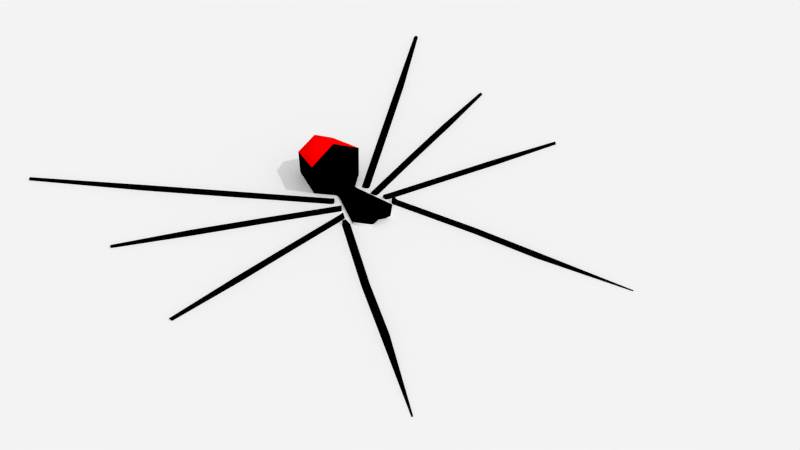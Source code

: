 # Source: spider.blend  (saved by Blender 3.3.6; exported with 4.5.12 LTS)
import bpy
from mathutils import Matrix  # noqa: F401  (used for matrix-valued properties, if any)

bpy.ops.wm.read_factory_settings(use_empty=True)
scene = bpy.context.scene
scene.name = 'Scene'

# ---- collections
col_spider = bpy.data.collections.new('spider'); scene.collection.children.link(col_spider)

# ---- materials (node trees are filled in below, after node groups)
mat_spider = bpy.data.materials.new('spider')
mat_spider.alpha_threshold = 0.0
mat_spider.diffuse_color = (1.0, 0.0, 0.0, 1.0)
mat_spider.roughness = 0.5
mat_spider.line_color = (0.0, 0.0, 0.0, 1.0)
mat_spider_legs = bpy.data.materials.new('spider.legs')
mat_spider_legs.alpha_threshold = 0.0
mat_spider_legs.diffuse_color = (0.0, 0.0, 0.0, 1.0)
mat_spider_legs.roughness = 0.5
mat_spider_legs.line_color = (0.0, 0.0, 0.0, 1.0)
mat_spider_tee = bpy.data.materials.new('spider.tee')
mat_spider_tee.alpha_threshold = 0.0
mat_spider_tee.roughness = 0.5
mat_spider_tee.line_color = (0.0, 0.0, 0.0, 1.0)

# ---- material node trees

# ---- world
world_world = bpy.data.worlds.new('World'); scene.world = world_world
world_world.color = (0.8829, 0.8829, 0.8829)
world_world.use_sun_shadow = False
world_world.sun_shadow_jitter_overblur = 0.0
world_world.cycles.sampling_method = 'NONE'
world_world.cycles.sample_map_resolution = 256

# ---- cameras
cam_camera = bpy.data.cameras.new('Camera')

# ---- lights
light_sun = bpy.data.lights.new('Sun', 'SUN')
light_sun.transmission_factor = 0.0
light_sun.energy = 1.0
light_sun.shadow_soft_size = 0.125

# ---- meshes
me_plane = bpy.data.meshes.new('Plane')
me_plane.from_pydata([(-2.0, -2.0, 0.0), (2.0, -2.0, 0.0), (-2.0, 2.0, 0.0), (2.0, 2.0, 0.0)], [], [(0, 1, 3, 2)])
_uv = me_plane.uv_layers.new(name='UVMap')
_uv.uv.foreach_set('vector', [0.0, 0.0, 1.0, 0.0, 1.0, 1.0, 0.0, 1.0])
me_plane.use_remesh_fix_poles = True
me_plane.use_remesh_preserve_attributes = False
me_plane.use_mirror_vertex_groups = False
me_plane.update()
me_cylinder_003 = bpy.data.meshes.new('Cylinder.003')
me_cylinder_003.from_pydata([(-0.01732, 0.04326, 0.01156), (-0.01732, 0.04326, -0.01366), (-0.03778, -0.02486, 0.01156), (-0.03778, -0.02486, -0.001114), (-0.01732, 0.04939, 0.01156), (-0.01732, 0.04939, -0.01366), (-0.03385, 0.04166, 0.01466), (-0.03742, 0.03616, 0.008097), (-0.1697, 0.1582, 0.008097), (-0.1652, 0.1631, 0.01466), (-0.04494, 0.07639, 0.05939), (-0.0436, 0.0751, 0.007676), (-0.02941, 0.03833, 0.01466), (-0.03345, 0.03427, 0.008097), (-0.02756, 0.04456, 0.008097), (-0.02941, 0.03833, 0.001536), (-0.03027, 0.04717, 0.008097), (-0.03385, 0.04166, 0.001536), (-0.1652, 0.1631, 0.001536), (-0.1608, 0.1679, 0.008097), (-0.2608, 0.2425, 0.008097), (-0.2564, 0.2473, 0.01466), (-0.2564, 0.2473, 0.001536), (-0.252, 0.2522, 0.008097), (-0.3898, 0.3787, 0.008097), (-0.3928, 0.3762, 0.00424), (-0.3928, 0.3762, 0.01195), (-0.3957, 0.3737, 0.008097), (-0.03244, 0.1326, 0.01155), (-0.03345, 0.1336, 0.05183), (-0.145, 0.06921, 0.008097), (-0.1473, 0.06305, 0.001536), (-0.03637, 0.01932, 0.001536), (-0.03413, 0.02548, 0.008097), (-0.2481, 0.1087, 0.008097), (-0.2504, 0.1025, 0.001536), (-0.2504, 0.1025, 0.01466), (-0.2526, 0.09637, 0.008097), (-0.03016, 0.01712, 0.001536), (-0.02901, 0.0231, 0.008097), (-0.0335, 0.01222, 0.008097), (-0.03016, 0.01712, 0.01466), (-0.1473, 0.06305, 0.01466), (-0.1495, 0.05688, 0.008097), (-0.03862, 0.01315, 0.008097), (-0.03637, 0.01932, 0.01466), (-0.3636, 0.1414, 0.008097), (-0.3624, 0.1447, 0.01157), (-0.3624, 0.1447, 0.004627), (-0.3612, 0.1479, 0.008097), (-0.3648, -0.04453, 0.008097), (-0.3642, -0.04825, 0.004327), (-0.3642, -0.04825, 0.01187), (-0.3636, -0.05197, 0.008097), (-0.04495, -0.0008628, 0.01466), (-0.04389, -0.007337, 0.008097), (-0.1528, -0.02329, 0.008097), (-0.1538, -0.01682, 0.01466), (-0.03858, 0.0008422, 0.01466), (-0.03994, -0.005577, 0.008097), (-0.04104, 0.005083, 0.008097), (-0.03858, 0.0008422, 0.001536), (-0.2444, -0.03712, 0.008097), (-0.2454, -0.03065, 0.01466), (-0.2454, -0.03065, 0.001536), (-0.2465, -0.02417, 0.008097), (-0.04601, 0.005612, 0.008097), (-0.04495, -0.0008628, 0.001536), (-0.1538, -0.01682, 0.001536), (-0.1549, -0.01034, 0.008097), (-0.05354, -0.01722, 0.008097), (-0.04757, -0.01993, 0.001536), (-0.1036, -0.1498, 0.001536), (-0.1096, -0.1471, 0.008097), (-0.1475, -0.2461, 0.008097), (-0.1416, -0.2488, 0.001536), (-0.1416, -0.2488, 0.01466), (-0.1356, -0.2515, 0.008097), (-0.04495, -0.01495, 0.001536), (-0.05084, -0.01474, 0.01466), (-0.04138, -0.01998, 0.008097), (-0.04495, -0.01495, 0.01466), (-0.1036, -0.1498, 0.01466), (-0.09761, -0.1525, 0.008097), (-0.04159, -0.02265, 0.008097), (-0.04757, -0.01993, 0.01466), (-0.1993, -0.3883, 0.008097), (-0.2005, -0.3877, 0.009424), (-0.2005, -0.3877, 0.006769), (-0.2017, -0.3872, 0.008097), (-0.01818, -0.04604, 0.01156), (-0.02544, -0.08361, -0.02971), (9.962e-06, 0.1494, 0.02855), (0.01733, 0.04326, 0.01156), (9.962e-06, 0.1504, 0.02966), (9.953e-06, 0.04326, 0.02417), (9.962e-06, 0.1504, 0.02522), (9.953e-06, 0.04326, -0.02627), (9.962e-06, 0.1494, 0.02633), (0.01733, 0.04326, -0.01366), (0.0378, -0.02486, 0.01156), (9.946e-06, -0.03549, 0.02417), (9.946e-06, -0.03549, -0.008437), (0.0378, -0.02486, -0.001114), (0.01733, 0.04939, 0.01156), (9.953e-06, 0.04939, 0.02417), (9.953e-06, 0.04939, -0.02627), (0.01733, 0.04939, -0.01366), (0.03385, 0.04166, 0.01466), (0.03742, 0.03616, 0.008097), (0.1697, 0.1582, 0.008097), (0.1652, 0.1631, 0.01466), (0.04494, 0.07639, 0.05939), (0.0436, 0.0751, 0.007676), (9.956e-06, 0.08159, -0.0245), (9.956e-06, 0.08159, 0.08276), (0.02976, 0.03843, 0.01466), (0.03392, 0.03507, 0.008097), (0.02772, 0.04467, 0.008097), (0.02976, 0.03843, 0.001536), (0.03027, 0.04717, 0.008097), (0.03385, 0.04166, 0.001536), (0.1652, 0.1631, 0.001536), (0.1608, 0.1679, 0.008097), (0.2608, 0.2425, 0.008097), (0.2564, 0.2473, 0.01466), (0.2564, 0.2473, 0.001536), (0.252, 0.2522, 0.008097), (0.3898, 0.3787, 0.008097), (0.3928, 0.3762, 0.00424), (0.3928, 0.3762, 0.01195), (0.3957, 0.3737, 0.008097), (9.961e-06, 0.1357, 0.0701), (9.961e-06, 0.1357, -0.01334), (0.03246, 0.1326, 0.01155), (0.03347, 0.1336, 0.05183), (0.145, 0.06921, 0.008097), (0.1473, 0.06305, 0.001536), (0.03637, 0.01932, 0.001536), (0.03413, 0.02548, 0.008097), (0.2481, 0.1087, 0.008097), (0.2504, 0.1025, 0.001536), (0.2504, 0.1025, 0.01466), (0.2526, 0.09637, 0.008097), (0.03016, 0.01712, 0.001536), (0.02901, 0.0231, 0.008097), (0.0335, 0.01222, 0.008097), (0.03016, 0.01712, 0.01466), (0.1473, 0.06305, 0.01466), (0.1495, 0.05688, 0.008097), (0.03862, 0.01315, 0.008097), (0.03637, 0.01932, 0.01466), (0.3636, 0.1414, 0.008097), (0.3624, 0.1447, 0.01157), (0.3624, 0.1447, 0.004627), (0.3612, 0.1479, 0.008097), (0.3648, -0.04453, 0.008097), (0.3642, -0.04825, 0.004327), (0.3642, -0.04825, 0.01187), (0.3636, -0.05197, 0.008097), (0.04495, -0.0008628, 0.01466), (0.04389, -0.007337, 0.008097), (0.1528, -0.02329, 0.008097), (0.1538, -0.01682, 0.01466), (0.03858, 0.0008422, 0.01466), (0.03994, -0.005577, 0.008097), (0.04104, 0.005083, 0.008097), (0.03858, 0.0008422, 0.001536), (0.2444, -0.03712, 0.008097), (0.2454, -0.03065, 0.01466), (0.2454, -0.03065, 0.001536), (0.2465, -0.02417, 0.008097), (0.04601, 0.005612, 0.008097), (0.04495, -0.0008628, 0.001536), (0.1538, -0.01682, 0.001536), (0.1549, -0.01034, 0.008097), (0.05354, -0.01722, 0.008097), (0.04757, -0.01993, 0.001536), (0.1036, -0.1498, 0.001536), (0.1096, -0.1471, 0.008097), (0.1475, -0.2461, 0.008097), (0.1416, -0.2488, 0.001536), (0.1416, -0.2488, 0.01466), (0.1356, -0.2515, 0.008097), (0.0449, -0.01328, 0.001536), (0.04997, -0.01291, 0.01466), (0.04062, -0.01896, 0.008097), (0.0449, -0.01328, 0.01466), (0.1036, -0.1498, 0.01466), (0.09761, -0.1525, 0.008097), (0.04159, -0.02265, 0.008097), (0.04757, -0.01993, 0.01466), (0.1993, -0.3883, 0.008097), (0.2005, -0.3877, 0.009424), (0.2005, -0.3877, 0.006769), (0.2017, -0.3872, 0.008097), (0.0182, -0.04604, 0.01156), (9.945e-06, -0.03912, 0.02417), (9.945e-06, -0.03912, 0.002564), (0.02546, -0.08361, -0.02971)], [], [(4, 0, 95, 105), (5, 1, 0, 4), (106, 97, 1, 5), (95, 0, 2, 101), (0, 1, 3, 2), (1, 97, 102, 3), (10, 4, 105, 115), (11, 5, 4, 10), (114, 106, 5, 11), (9, 6, 16, 19), (28, 11, 10, 29), (29, 10, 115, 132), (133, 114, 11, 28), (9, 19, 23, 21), (7, 8, 18, 17), (16, 6, 12, 14), (9, 8, 7, 6), (16, 17, 18, 19), (12, 13, 15, 14), (7, 17, 15, 13), (17, 16, 14, 15), (6, 7, 13, 12), (22, 20, 27, 25), (18, 8, 20, 22), (19, 18, 22, 23), (8, 9, 21, 20), (27, 26, 24, 25), (20, 21, 26, 27), (23, 22, 25, 24), (21, 23, 24, 26), (98, 28, 29, 92), (92, 29, 132, 94), (96, 133, 28, 98), (44, 43, 31, 32), (33, 45, 41, 39), (42, 30, 34, 36), (42, 45, 33, 30), (42, 43, 44, 45), (33, 32, 31, 30), (41, 40, 38, 39), (44, 32, 38, 40), (32, 33, 39, 38), (45, 44, 40, 41), (35, 37, 46, 48), (31, 43, 37, 35), (30, 31, 35, 34), (43, 42, 36, 37), (46, 47, 49, 48), (37, 36, 47, 46), (34, 35, 48, 49), (36, 34, 49, 47), (63, 65, 50, 52), (65, 64, 51, 50), (62, 63, 52, 53), (53, 52, 50, 51), (56, 57, 63, 62), (69, 68, 64, 65), (68, 56, 62, 64), (64, 62, 53, 51), (54, 55, 59, 58), (67, 66, 60, 61), (55, 67, 61, 59), (58, 59, 61, 60), (66, 67, 68, 69), (57, 56, 55, 54), (57, 54, 66, 69), (57, 69, 65, 63), (66, 54, 58, 60), (55, 56, 68, 67), (84, 83, 72, 71), (70, 85, 81, 79), (82, 73, 74, 76), (82, 85, 70, 73), (82, 83, 84, 85), (70, 71, 72, 73), (81, 80, 78, 79), (84, 71, 78, 80), (71, 70, 79, 78), (85, 84, 80, 81), (75, 77, 86, 88), (72, 83, 77, 75), (73, 72, 75, 74), (83, 82, 76, 77), (86, 87, 89, 88), (77, 76, 87, 86), (74, 75, 88, 89), (76, 74, 89, 87), (2, 3, 91, 90), (101, 2, 90, 197), (3, 102, 198, 91), (104, 105, 95, 93), (107, 104, 93, 99), (106, 107, 99, 97), (95, 101, 100, 93), (93, 100, 103, 99), (99, 103, 102, 97), (112, 115, 105, 104), (113, 112, 104, 107), (114, 113, 107, 106), (111, 123, 120, 108), (134, 135, 112, 113), (135, 132, 115, 112), (133, 134, 113, 114), (111, 125, 127, 123), (109, 121, 122, 110), (120, 118, 116, 108), (111, 108, 109, 110), (120, 123, 122, 121), (116, 118, 119, 117), (109, 117, 119, 121), (121, 119, 118, 120), (108, 116, 117, 109), (126, 129, 131, 124), (122, 126, 124, 110), (123, 127, 126, 122), (110, 124, 125, 111), (131, 129, 128, 130), (124, 131, 130, 125), (127, 128, 129, 126), (125, 130, 128, 127), (98, 92, 135, 134), (92, 94, 132, 135), (96, 98, 134, 133), (150, 138, 137, 149), (139, 145, 147, 151), (148, 142, 140, 136), (148, 136, 139, 151), (148, 151, 150, 149), (139, 136, 137, 138), (147, 145, 144, 146), (150, 146, 144, 138), (138, 144, 145, 139), (151, 147, 146, 150), (141, 154, 152, 143), (137, 141, 143, 149), (136, 140, 141, 137), (149, 143, 142, 148), (152, 154, 155, 153), (143, 152, 153, 142), (140, 155, 154, 141), (142, 153, 155, 140), (169, 158, 156, 171), (171, 156, 157, 170), (168, 159, 158, 169), (159, 157, 156, 158), (162, 168, 169, 163), (175, 171, 170, 174), (174, 170, 168, 162), (170, 157, 159, 168), (160, 164, 165, 161), (173, 167, 166, 172), (161, 165, 167, 173), (164, 166, 167, 165), (172, 175, 174, 173), (163, 160, 161, 162), (163, 175, 172, 160), (163, 169, 171, 175), (172, 166, 164, 160), (161, 173, 174, 162), (190, 177, 178, 189), (176, 185, 187, 191), (188, 182, 180, 179), (188, 179, 176, 191), (188, 191, 190, 189), (176, 179, 178, 177), (187, 185, 184, 186), (190, 186, 184, 177), (177, 184, 185, 176), (191, 187, 186, 190), (181, 194, 192, 183), (178, 181, 183, 189), (179, 180, 181, 178), (189, 183, 182, 188), (192, 194, 195, 193), (183, 192, 193, 182), (180, 195, 194, 181), (182, 193, 195, 180), (100, 196, 199, 103), (101, 197, 196, 100), (103, 199, 198, 102), (91, 198, 90), (199, 196, 198), (196, 197, 198), (90, 198, 197)])
me_cylinder_003.polygons.foreach_set('use_smooth', [True] * 184)
me_cylinder_003.polygons.foreach_set('material_index', [1, 1, 1, 1, 1, 1, 1, 1, 1, 1, 1, 0, 1, 1, 1, 1, 1, 1, 1, 1, 1, 1, 1, 1, 1, 1, 1, 1, 1, 1, 1, 1, 1, 1, 1, 1, 1, 1, 1, 1, 1, 1, 1, 1, 1, 1, 1, 1, 1, 1, 1, 1, 1, 1, 1, 1, 1, 1, 1, 1, 1, 1, 1, 1, 1, 1, 1, 1, 1, 1, 1, 1, 1, 1, 1, 1, 1, 1, 1, 1, 1, 1, 1, 1, 1, 1, 1, 2, 1, 2, 1, 1, 1, 1, 1, 1, 1, 1, 1, 1, 1, 0, 1, 1, 1, 1, 1, 1, 1, 1, 1, 1, 1, 1, 1, 1, 1, 1, 1, 1, 1, 1, 1, 1, 1, 1, 1, 1, 1, 1, 1, 1, 1, 1, 1, 1, 1, 1, 1, 1, 1, 1, 1, 1, 1, 1, 1, 1, 1, 1, 1, 1, 1, 1, 1, 1, 1, 1, 1, 1, 1, 1, 1, 1, 1, 1, 1, 1, 1, 1, 1, 1, 1, 1, 1, 1, 1, 2, 1, 2, 2, 2, 1, 1])
me_cylinder_003.materials.append(mat_spider)
me_cylinder_003.materials.append(mat_spider_legs)
me_cylinder_003.materials.append(mat_spider_tee)
me_cylinder_003.use_remesh_preserve_volume = False
me_cylinder_003.use_remesh_preserve_attributes = False
me_cylinder_003.use_mirror_x = True
me_cylinder_003.update()
arm_armature = bpy.data.armatures.new('Armature')  # bones are not reproduced

# ---- objects
ob_plane = bpy.data.objects.new('Plane', me_plane)
ob_sun = bpy.data.objects.new('Sun', light_sun)
ob_camera = bpy.data.objects.new('Camera', cam_camera)
ob_armature_spider_001 = bpy.data.objects.new('Armature.spider.001', arm_armature)
ob_spider_001 = bpy.data.objects.new('spider.001', me_cylinder_003)

# ---- transforms, parenting, visibility, modifiers, constraints
ob_plane.location = (0.0, 0.0, 0.0)
ob_plane.lineart.crease_threshold = 0.0
ob_sun.location = (0.0, 0.0, 0.8448)
ob_sun.rotation_euler = (0.5236, 0.5236, 0.0)
ob_sun.lineart.crease_threshold = 0.0
ob_camera.location = (-0.7896, -1.122, 1.08)
ob_camera.rotation_euler = (0.8884, -0.01199, -0.6443)
ob_camera.lineart.crease_threshold = 0.0
ob_armature_spider_001.location = (0.0, 0.07187, 0.0)
ob_armature_spider_001.show_in_front = True
ob_armature_spider_001.lineart.crease_threshold = 0.0
ob_spider_001.parent = ob_armature_spider_001
ob_spider_001.matrix_parent_inverse = Matrix(((1.0, -0.0, 0.0, -0.0), (-0.0, 1.0, -0.0, -0.07187), (0.0, -0.0, 1.0, -0.0), (-0.0, 0.0, -0.0, 1.0)))
ob_spider_001.location = (-1.295e-05, 0.002228, -0.008095)
ob_spider_001.lineart.crease_threshold = 0.0
ob_spider_001.use_mesh_mirror_x = True
_vg = ob_spider_001.vertex_groups.new(name='spider.body')
for _i, _w in zip([0, 1, 2, 3, 4, 5, 10, 11, 28, 29, 92, 93, 94, 95, 96, 97, 98, 99, 100, 101, 103, 104, 105, 106, 107, 112, 113, 114, 115, 132, 133, 134, 135], [0.9698, 0.9558, 0.02703, 0.02435, 0.9923, 0.9824, 0.9978, 0.9972, 0.9996, 0.9995, 0.9999, 0.9698, 0.9999, 0.9828, 0.9999, 0.9618, 0.9999, 0.9558, 0.02702, 0.007149, 0.02434, 0.9924, 0.9963, 0.9774, 0.9824, 0.9978, 0.9972, 0.997, 0.9989, 0.9995, 0.9998, 0.9996, 0.9995]): _vg.add([_i], _w, 'REPLACE')
_vg = ob_spider_001.vertex_groups.new(name='Bone.401.R')
for _i, _w in zip([6, 7, 8, 9, 12, 13, 14, 15, 16, 17, 18], [0.9985, 1.008, 0.4326, 0.036, 0.9998, 1.002, 0.9989, 0.9998, 0.9965, 0.9982, 0.04926]): _vg.add([_i], _w, 'REPLACE')
_vg = ob_spider_001.vertex_groups.new(name='Bone.402.R')
for _i, _w in zip([8, 9, 18, 19], [0.5671, 0.9561, 0.9494, 0.9903]): _vg.add([_i], _w, 'REPLACE')
_vg = ob_spider_001.vertex_groups.new(name='Bone.403.R')
for _i, _w in zip([20, 21, 22, 23, 24, 25, 26, 27], [0.9992, 0.9993, 0.9992, 0.9996, 1.0, 1.0, 1.0, 1.0]): _vg.add([_i], _w, 'REPLACE')
_vg = ob_spider_001.vertex_groups.new(name='Bone.301.R')
for _i, _w in zip([30, 31, 32, 33, 38, 39, 40, 41, 42, 43, 44, 45], [0.9983, 0.9986, 1.0, 1.0, 1.0, 1.0, 1.0, 1.0, 0.999, 0.9994, 1.0, 1.0]): _vg.add([_i], _w, 'REPLACE')
_vg = ob_spider_001.vertex_groups.new(name='Bone.302.R')
_vg = ob_spider_001.vertex_groups.new(name='Bone.303.R')
for _i, _w in zip([34, 35, 36, 37, 46, 47, 48, 49], [0.9991, 0.9991, 0.9993, 0.9994, 1.0, 1.0, 1.0, 1.0]): _vg.add([_i], _w, 'REPLACE')
_vg = ob_spider_001.vertex_groups.new(name='Bone.201.R')
for _i, _w in zip([54, 55, 56, 57, 58, 59, 60, 61, 66, 67, 68, 69], [0.9996, 0.9999, 0.9859, 0.9328, 0.9999, 1.0, 0.9997, 0.9999, 0.9979, 0.9995, 0.9044, 0.229]): _vg.add([_i], _w, 'REPLACE')
_vg = ob_spider_001.vertex_groups.new(name='Bone.202.R')
for _i, _w in zip([57, 68, 69], [0.06621, 0.09425, 0.7694]): _vg.add([_i], _w, 'REPLACE')
_vg = ob_spider_001.vertex_groups.new(name='Bone.203.R')
for _i, _w in zip([50, 51, 52, 53, 62, 63, 64, 65], [1.0, 1.0, 1.0, 1.0, 0.9992, 0.9992, 0.999, 0.9991]): _vg.add([_i], _w, 'REPLACE')
_vg = ob_spider_001.vertex_groups.new(name='Bone.101.R')
for _i, _w in zip([70, 71, 72, 73, 78, 79, 80, 81, 82, 83, 84, 85], [1.0, 1.0, 0.9991, 0.9995, 1.0, 1.0, 1.0, 1.0, 0.9994, 0.9991, 1.0, 1.0]): _vg.add([_i], _w, 'REPLACE')
_vg = ob_spider_001.vertex_groups.new(name='Bone.102.R')
for _i, _w in zip([74, 75, 76, 77], [0.9989, 0.9989, 0.9992, 0.9992]): _vg.add([_i], _w, 'REPLACE')
_vg = ob_spider_001.vertex_groups.new(name='Bone.103.R')
for _i, _w in zip([86, 87, 88, 89], [0.9999, 0.9995, 0.9995, 0.9997]): _vg.add([_i], _w, 'REPLACE')
_vg = ob_spider_001.vertex_groups.new(name='spider.too.R')
for _i, _w in zip([0, 1, 2, 3, 90, 91, 97, 100, 101, 102, 103, 196, 197, 198], [0.007737, 0.02996, 0.943, 0.9408, 0.9668, 0.9971, 0.002806, 0.08091, 0.8239, 0.7951, 0.09531, 0.05759, 0.7885, 0.5327]): _vg.add([_i], _w, 'REPLACE')
_vg = ob_spider_001.vertex_groups.new(name='spider.too.L')
for _i, _w in zip([90, 93, 99, 100, 101, 102, 103, 196, 197, 198, 199], [0.009199, 0.0008714, 0.01105, 0.8806, 0.1475, 0.1838, 0.8675, 0.9388, 0.189, 0.4557, 0.9867]): _vg.add([_i], _w, 'REPLACE')
_vg = ob_spider_001.vertex_groups.new(name='Bone.401.L')
for _i, _w in zip([108, 109, 110, 111, 116, 117, 118, 119, 120, 121, 122], [0.9985, 1.008, 0.4327, 0.03599, 0.9998, 1.002, 0.999, 0.9998, 0.9965, 0.9982, 0.04928]): _vg.add([_i], _w, 'REPLACE')
_vg = ob_spider_001.vertex_groups.new(name='Bone.402.L')
for _i, _w in zip([110, 111, 122, 123], [0.567, 0.9561, 0.9493, 0.9902]): _vg.add([_i], _w, 'REPLACE')
_vg = ob_spider_001.vertex_groups.new(name='Bone.403.L')
for _i, _w in zip([124, 125, 126, 127, 128, 129, 130, 131], [0.9992, 0.9993, 0.9992, 0.9996, 1.0, 1.0, 1.0, 1.0]): _vg.add([_i], _w, 'REPLACE')
_vg = ob_spider_001.vertex_groups.new(name='Bone.301.L')
for _i, _w in zip([136, 137, 138, 139, 144, 145, 146, 147, 148, 149, 150, 151], [0.9983, 0.9987, 1.0, 1.0, 1.0, 1.0, 1.0, 1.0, 0.9989, 0.9994, 1.0, 1.0]): _vg.add([_i], _w, 'REPLACE')
_vg = ob_spider_001.vertex_groups.new(name='Bone.302.L')
_vg = ob_spider_001.vertex_groups.new(name='Bone.303.L')
for _i, _w in zip([140, 141, 142, 143, 152, 153, 154, 155], [0.9991, 0.9991, 0.9993, 0.9994, 1.0, 1.0, 1.0, 1.0]): _vg.add([_i], _w, 'REPLACE')
_vg = ob_spider_001.vertex_groups.new(name='Bone.201.L')
for _i, _w in zip([160, 161, 162, 163, 164, 165, 166, 167, 172, 173, 174, 175], [0.9998, 1.0, 0.9919, 0.9581, 0.9999, 1.0, 0.9999, 0.9999, 0.9988, 0.9997, 0.9492, 0.5642]): _vg.add([_i], _w, 'REPLACE')
_vg = ob_spider_001.vertex_groups.new(name='Bone.202.L')
for _i, _w in zip([163, 174, 175], [0.03188, 0.04916, 0.4349]): _vg.add([_i], _w, 'REPLACE')
_vg = ob_spider_001.vertex_groups.new(name='Bone.203.L')
for _i, _w in zip([156, 157, 158, 159, 168, 169, 170, 171], [1.0, 1.0, 1.0, 1.0, 0.9992, 0.9992, 0.999, 0.9991]): _vg.add([_i], _w, 'REPLACE')
_vg = ob_spider_001.vertex_groups.new(name='Bone.101.L')
for _i, _w in zip([176, 177, 178, 179, 184, 185, 186, 187, 188, 189, 190, 191], [1.0, 1.0, 0.9991, 0.9995, 1.0, 1.0, 1.0, 1.0, 0.9993, 0.9991, 1.0, 1.0]): _vg.add([_i], _w, 'REPLACE')
_vg = ob_spider_001.vertex_groups.new(name='Bone.102.L')
for _i, _w in zip([180, 181, 182, 183], [0.9989, 0.999, 0.9991, 0.9992]): _vg.add([_i], _w, 'REPLACE')
_vg = ob_spider_001.vertex_groups.new(name='Bone.103.L')
for _i, _w in zip([192, 193, 194, 195], [1.0, 1.0, 0.9999, 0.9999]): _vg.add([_i], _w, 'REPLACE')
_vg = ob_spider_001.vertex_groups.new(name='spider.tail')
for _i, _w in zip([10, 11, 28, 29, 92, 94, 96, 98, 112, 113, 114, 115, 132, 133, 134, 135], [0.9669, 0.9972, 0.999, 0.9999, 0.9892, 0.9846, 0.996, 0.9962, 0.9669, 0.9972, 0.9995, 0.9997, 0.9998, 1.0, 0.999, 0.9999]): _vg.add([_i], _w, 'REPLACE')
_m = ob_spider_001.modifiers.new('Armature', 'ARMATURE')
_m.object = ob_armature_spider_001

# ---- collection membership
scene.collection.objects.link(ob_plane)
scene.collection.objects.link(ob_sun)
scene.collection.objects.link(ob_camera)
col_spider.objects.link(ob_armature_spider_001)
col_spider.objects.link(ob_spider_001)

# ---- scene / render settings (as saved in the file)
scene.camera = ob_camera
scene.frame_start = 0; scene.frame_end = 25; scene.frame_set(0)
scene.render.engine = 'CYCLES'
scene.render.image_settings.color_mode = 'RGB'
scene.render.image_settings.compression = 90
scene.render.resolution_percentage = 50
scene.render.dither_intensity = 0.0
scene.render.bake_margin = 2
scene.cycles.use_denoising = False
scene.cycles.samples = 300
scene.cycles.sampling_pattern = 'TABULATED_SOBOL'
scene.cycles.light_sampling_threshold = 0.0
scene.cycles.use_adaptive_sampling = False
scene.cycles.use_light_tree = False
scene.cycles.blur_glossy = 0.0
scene.cycles.volume_bounces = 1
scene.cycles.pixel_filter_type = 'GAUSSIAN'
scene.cycles.sample_clamp_indirect = 0.0
scene.view_settings.view_transform = 'Standard'
bpy.context.view_layer.update()
